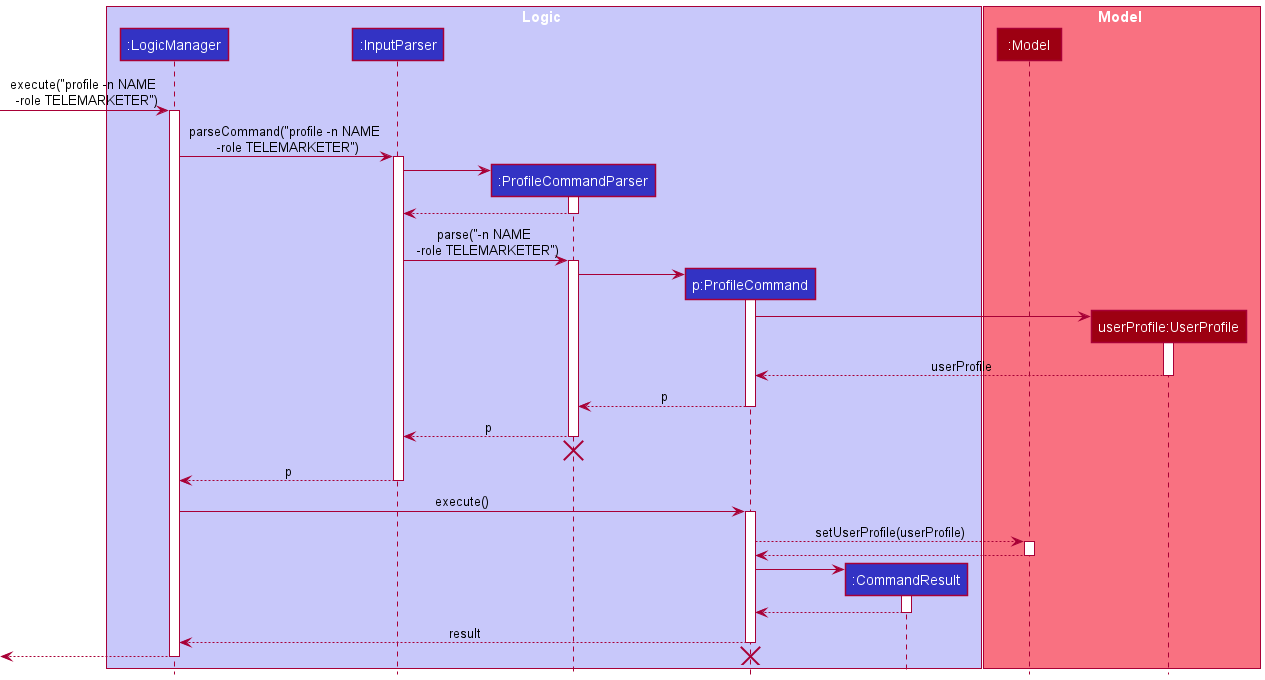

The diagram above was rendered by PlantUML. Its source (embedded in the PNG):
@startuml
!include style.puml

box Logic LOGIC_COLOR_T1
participant ":LogicManager" as LogicManager LOGIC_COLOR
participant ":InputParser" as InputParser LOGIC_COLOR
participant ":ProfileCommandParser" as ProfileCommandParser LOGIC_COLOR
participant "p:ProfileCommand" as ProfileCommand LOGIC_COLOR
participant ":CommandResult" as CommandResult LOGIC_COLOR
end box

box Model MODEL_COLOR_T1
participant ":Model" as Model MODEL_COLOR
participant "userProfile:UserProfile" as UserProfile MODEL_COLOR
end box

[-> LogicManager : execute("profile -n NAME \n -role TELEMARKETER")
activate LogicManager

LogicManager -> InputParser : parseCommand("profile -n NAME \n -role TELEMARKETER")
activate InputParser

create ProfileCommandParser
InputParser -> ProfileCommandParser
activate ProfileCommandParser

ProfileCommandParser --> InputParser
deactivate ProfileCommandParser

InputParser -> ProfileCommandParser : parse("-n NAME \n -role TELEMARKETER")
activate ProfileCommandParser

create ProfileCommand
ProfileCommandParser -> ProfileCommand
activate ProfileCommand

create UserProfile
ProfileCommand -> UserProfile
activate UserProfile

UserProfile --> ProfileCommand : userProfile
deactivate UserProfile

ProfileCommand --> ProfileCommandParser : p
deactivate ProfileCommand

ProfileCommandParser --> InputParser : p
deactivate ProfileCommandParser
'Hidden arrow to position the destroy marker below the end of the activation bar.
ProfileCommandParser -[hidden]-> InputParser
destroy ProfileCommandParser

InputParser --> LogicManager : p
deactivate InputParser

LogicManager -> ProfileCommand : execute()
activate ProfileCommand

ProfileCommand --> Model : setUserProfile(userProfile)
activate Model

Model --> ProfileCommand
deactivate Model

create CommandResult
ProfileCommand -> CommandResult
activate CommandResult

CommandResult --> ProfileCommand
deactivate CommandResult

ProfileCommand --> LogicManager : result
deactivate ProfileCommand

[<--LogicManager
deactivate LogicManager
destroy ProfileCommand
@enduml